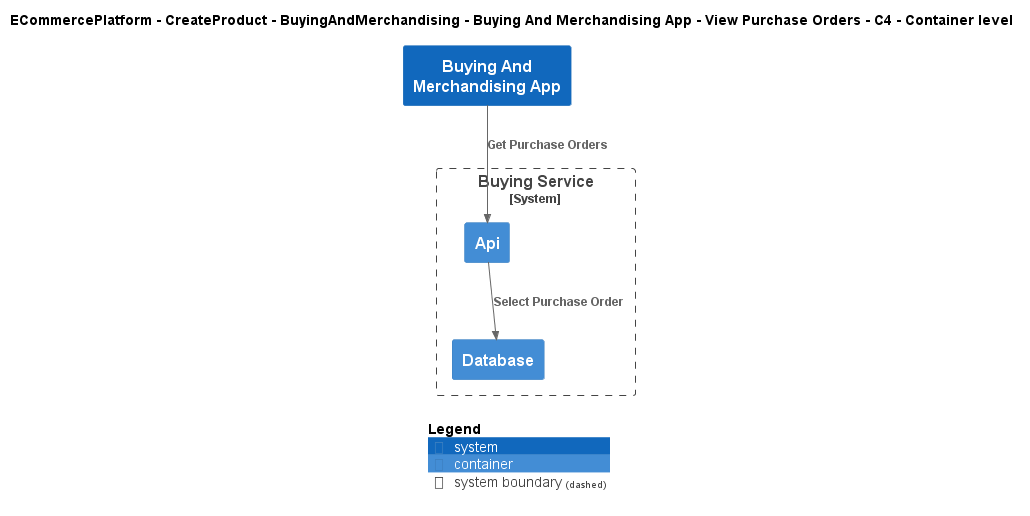

The diagram above was rendered by PlantUML. Its source (embedded in the PNG):
@startuml
!include ..\..\..\..\..\..\..\.c4s\C4_Container.puml

AddElementTag("c4interflow:lifecycle:new", $bgColor=green, $fontColor=#ffffff, $borderColor=green, $shadowing="False")
AddElementTag("c4interflow:lifecycle:changed", $bgColor=orange, $fontColor=#ffffff, $borderColor=orange, $shadowing="False")
AddElementTag("c4interflow:lifecycle:removed", $bgColor=red, $fontColor=#ffffff, $borderColor=red, $shadowing="False")

AddRelTag("c4interflow:lifecycle:new", $textColor=green, $lineColor=green)
AddRelTag("c4interflow:lifecycle:changed", $textColor=orange, $lineColor=orange)
AddRelTag("c4interflow:lifecycle:removed", $textColor=red, $lineColor=red)

SHOW_PERSON_PORTRAIT()
LAYOUT_TOP_DOWN()

skinparam linetype polyline

title ECommercePlatform - CreateProduct - BuyingAndMerchandising - Buying And Merchandising App - View Purchase Orders - C4 - Container level

System(ECommercePlatform.CreateProduct.BuyingAndMerchandising.SoftwareSystems.BuyingAndMerchandisingApp, "Buying And Merchandising App", "")

System_Boundary(ECommercePlatform.CreateProduct.BuyingAndMerchandising.SoftwareSystems.BuyingService, "Buying Service") {
    Container(ECommercePlatform.CreateProduct.BuyingAndMerchandising.SoftwareSystems.BuyingService.Containers.Api, "Api", "", "")
    Container(ECommercePlatform.CreateProduct.BuyingAndMerchandising.SoftwareSystems.BuyingService.Containers.Database, "Database", "", "")
}

Rel(ECommercePlatform.CreateProduct.BuyingAndMerchandising.SoftwareSystems.BuyingAndMerchandisingApp, ECommercePlatform.CreateProduct.BuyingAndMerchandising.SoftwareSystems.BuyingService.Containers.Api, "Get Purchase Orders")
Rel(ECommercePlatform.CreateProduct.BuyingAndMerchandising.SoftwareSystems.BuyingService.Containers.Api, ECommercePlatform.CreateProduct.BuyingAndMerchandising.SoftwareSystems.BuyingService.Containers.Database, "Select Purchase Order")


SHOW_LEGEND()
@enduml